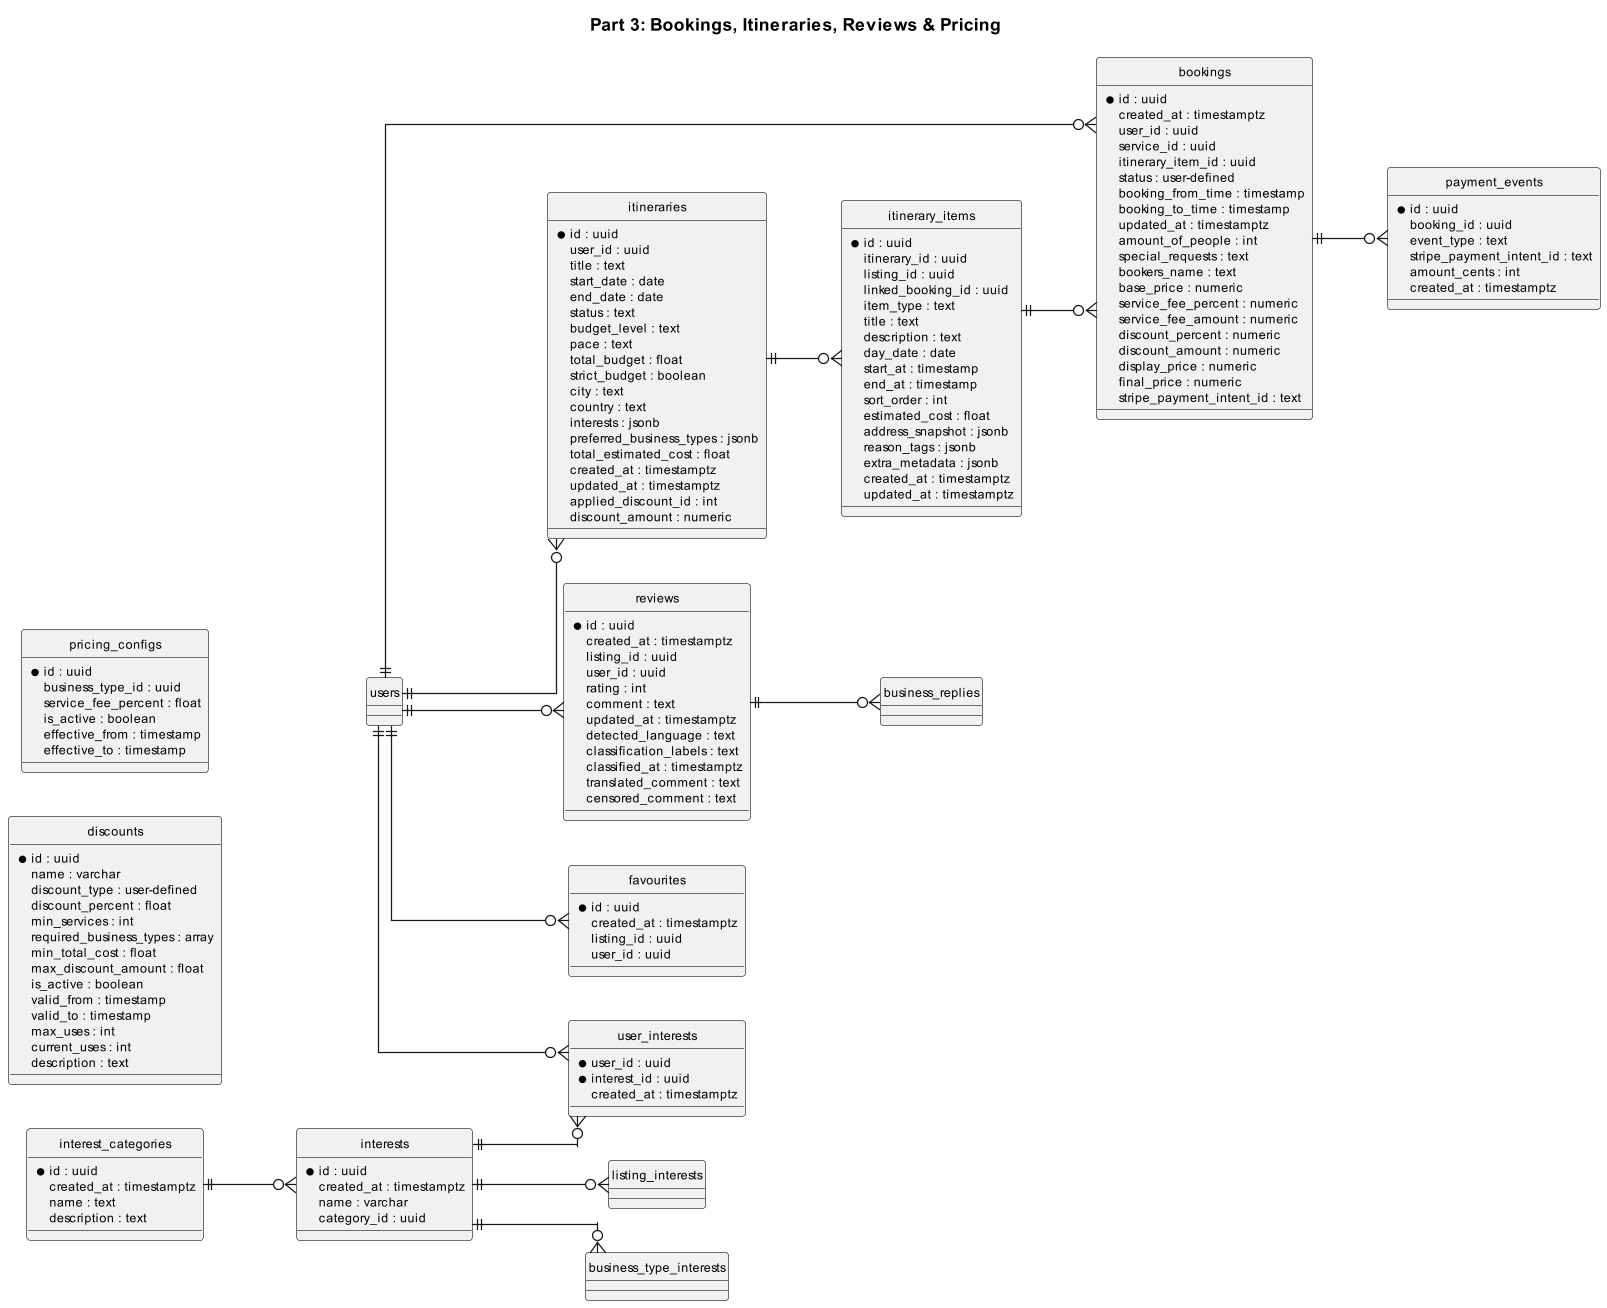

The diagram above was rendered by PlantUML. Its source (embedded in the PNG):
@startuml Part3_Bookings_Itineraries_Reviews
skinparam dpi 120
skinparam defaultFontSize 10
skinparam wrapWidth 280
skinparam pageSize 1080 1080
hide circle
skinparam linetype ortho

title Part 3: Bookings, Itineraries, Reviews & Pricing

left to right direction

' =========================
' BOOKINGS SYSTEM
' =========================
entity bookings {
  *id : uuid
  created_at : timestamptz
  user_id : uuid
  service_id : uuid
  itinerary_item_id : uuid
  status : user-defined
  booking_from_time : timestamp
  booking_to_time : timestamp
  updated_at : timestamptz
  amount_of_people : int
  special_requests : text
  bookers_name : text
  base_price : numeric
  service_fee_percent : numeric
  service_fee_amount : numeric
  discount_percent : numeric
  discount_amount : numeric
  display_price : numeric
  final_price : numeric
  stripe_payment_intent_id : text
}

entity payment_events {
  *id : uuid
  booking_id : uuid
  event_type : text
  stripe_payment_intent_id : text
  amount_cents : int
  created_at : timestamptz
}

' =========================
' ITINERARIES
' =========================
entity itineraries {
  *id : uuid
  user_id : uuid
  title : text
  start_date : date
  end_date : date
  status : text
  budget_level : text
  pace : text
  total_budget : float
  strict_budget : boolean
  city : text
  country : text
  interests : jsonb
  preferred_business_types : jsonb
  total_estimated_cost : float
  created_at : timestamptz
  updated_at : timestamptz
  applied_discount_id : int
  discount_amount : numeric
}

entity itinerary_items {
  *id : uuid
  itinerary_id : uuid
  listing_id : uuid
  linked_booking_id : uuid
  item_type : text
  title : text
  description : text
  day_date : date
  start_at : timestamp
  end_at : timestamp
  sort_order : int
  estimated_cost : float
  address_snapshot : jsonb
  reason_tags : jsonb
  extra_metadata : jsonb
  created_at : timestamptz
  updated_at : timestamptz
}

' =========================
' REVIEWS + FAVOURITES
' =========================
entity reviews {
  *id : uuid
  created_at : timestamptz
  listing_id : uuid
  user_id : uuid
  rating : int
  comment : text
  updated_at : timestamptz
  detected_language : text
  classification_labels : text
  classified_at : timestamptz
  translated_comment : text
  censored_comment : text
}

entity favourites {
  *id : uuid
  created_at : timestamptz
  listing_id : uuid
  user_id : uuid
}

' =========================
' INTEREST SYSTEM
' =========================
entity interest_categories {
  *id : uuid
  created_at : timestamptz
  name : text
  description : text
}

entity interests {
  *id : uuid
  created_at : timestamptz
  name : varchar
  category_id : uuid
}

entity user_interests {
  *user_id : uuid
  *interest_id : uuid
  created_at : timestamptz
}

' =========================
' DISCOUNTS + PRICING
' =========================
entity discounts {
  *id : uuid
  name : varchar
  discount_type : user-defined
  discount_percent : float
  min_services : int
  required_business_types : array
  min_total_cost : float
  max_discount_amount : float
  is_active : boolean
  valid_from : timestamp
  valid_to : timestamp
  max_uses : int
  current_uses : int
  description : text
}

entity pricing_configs {
  *id : uuid
  business_type_id : uuid
  service_fee_percent : float
  is_active : boolean
  effective_from : timestamp
  effective_to : timestamp
}

' =========================
' RELATIONSHIPS
' =========================
users ||--o{ bookings
users ||--o{ reviews
users ||--o{ favourites
users ||--o{ itineraries
users ||--o{ user_interests

bookings ||--o{ payment_events

itineraries ||--o{ itinerary_items

itinerary_items ||--o{ bookings

reviews ||--o{ business_replies

interests ||--o{ user_interests
interests ||--o{ listing_interests
interests ||--o{ business_type_interests

interest_categories ||--o{ interests

@enduml